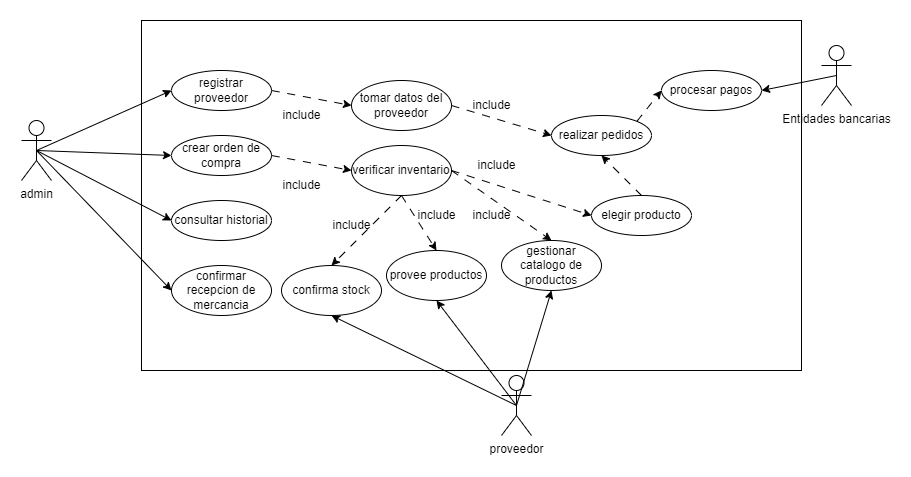

The diagram above was exported from draw.io. Its source (the exported page's mxGraphModel, read from the mxfile embedded in the PNG):
<mxGraphModel dx="1098" dy="828" grid="1" gridSize="10" guides="1" tooltips="1" connect="1" arrows="1" fold="1" page="1" pageScale="1" pageWidth="827" pageHeight="1169" math="0" shadow="0">
  <root>
    <mxCell id="0" />
    <mxCell id="1" parent="0" />
    <mxCell id="a31Y3hXt0qHBTCtHeN_0-1" value="admin" style="shape=umlActor;verticalLabelPosition=bottom;verticalAlign=top;html=1;outlineConnect=0;" parent="1" vertex="1">
      <mxGeometry x="120" y="300" width="30" height="60" as="geometry" />
    </mxCell>
    <mxCell id="a31Y3hXt0qHBTCtHeN_0-2" value="" style="rounded=0;whiteSpace=wrap;html=1;" parent="1" vertex="1">
      <mxGeometry x="240" y="200" width="660" height="350" as="geometry" />
    </mxCell>
    <mxCell id="a31Y3hXt0qHBTCtHeN_0-3" value="registrar proveedor" style="ellipse;whiteSpace=wrap;html=1;" parent="1" vertex="1">
      <mxGeometry x="270" y="250" width="100" height="40" as="geometry" />
    </mxCell>
    <mxCell id="a31Y3hXt0qHBTCtHeN_0-4" value="crear orden de compra" style="ellipse;whiteSpace=wrap;html=1;" parent="1" vertex="1">
      <mxGeometry x="270" y="315" width="100" height="40" as="geometry" />
    </mxCell>
    <mxCell id="a31Y3hXt0qHBTCtHeN_0-5" value="procesar pagos" style="ellipse;whiteSpace=wrap;html=1;" parent="1" vertex="1">
      <mxGeometry x="760" y="250" width="100" height="40" as="geometry" />
    </mxCell>
    <mxCell id="a31Y3hXt0qHBTCtHeN_0-6" value="consultar historial" style="ellipse;whiteSpace=wrap;html=1;" parent="1" vertex="1">
      <mxGeometry x="270" y="380" width="100" height="40" as="geometry" />
    </mxCell>
    <mxCell id="a31Y3hXt0qHBTCtHeN_0-7" value="gestionar catalogo de productos" style="ellipse;whiteSpace=wrap;html=1;" parent="1" vertex="1">
      <mxGeometry x="600" y="420" width="100" height="50" as="geometry" />
    </mxCell>
    <mxCell id="a31Y3hXt0qHBTCtHeN_0-8" value="verificar inventario" style="ellipse;whiteSpace=wrap;html=1;" parent="1" vertex="1">
      <mxGeometry x="450" y="325" width="100" height="50" as="geometry" />
    </mxCell>
    <mxCell id="a31Y3hXt0qHBTCtHeN_0-9" value="confirmar recepcion de mercancia" style="ellipse;whiteSpace=wrap;html=1;" parent="1" vertex="1">
      <mxGeometry x="270" y="445" width="100" height="50" as="geometry" />
    </mxCell>
    <mxCell id="a31Y3hXt0qHBTCtHeN_0-11" value="" style="endArrow=classic;html=1;rounded=0;entryX=0;entryY=0.5;entryDx=0;entryDy=0;" parent="1" target="a31Y3hXt0qHBTCtHeN_0-3" edge="1">
      <mxGeometry width="50" height="50" relative="1" as="geometry">
        <mxPoint x="135" y="330" as="sourcePoint" />
        <mxPoint x="460" y="460" as="targetPoint" />
      </mxGeometry>
    </mxCell>
    <mxCell id="a31Y3hXt0qHBTCtHeN_0-14" value="" style="endArrow=classic;html=1;rounded=0;entryX=0;entryY=0.5;entryDx=0;entryDy=0;exitX=0.5;exitY=0.5;exitDx=0;exitDy=0;exitPerimeter=0;" parent="1" source="a31Y3hXt0qHBTCtHeN_0-1" target="a31Y3hXt0qHBTCtHeN_0-4" edge="1">
      <mxGeometry width="50" height="50" relative="1" as="geometry">
        <mxPoint x="240" y="412" as="sourcePoint" />
        <mxPoint x="290" y="350" as="targetPoint" />
      </mxGeometry>
    </mxCell>
    <mxCell id="a31Y3hXt0qHBTCtHeN_0-16" value="" style="endArrow=classic;html=1;rounded=0;entryX=0;entryY=0.5;entryDx=0;entryDy=0;exitX=0.5;exitY=0.5;exitDx=0;exitDy=0;exitPerimeter=0;" parent="1" source="a31Y3hXt0qHBTCtHeN_0-1" target="a31Y3hXt0qHBTCtHeN_0-6" edge="1">
      <mxGeometry width="50" height="50" relative="1" as="geometry">
        <mxPoint x="250" y="462" as="sourcePoint" />
        <mxPoint x="300" y="400" as="targetPoint" />
      </mxGeometry>
    </mxCell>
    <mxCell id="a31Y3hXt0qHBTCtHeN_0-17" value="proveedor" style="shape=umlActor;verticalLabelPosition=bottom;verticalAlign=top;html=1;outlineConnect=0;" parent="1" vertex="1">
      <mxGeometry x="600" y="555" width="30" height="60" as="geometry" />
    </mxCell>
    <mxCell id="a31Y3hXt0qHBTCtHeN_0-30" value="" style="endArrow=classic;html=1;rounded=0;exitX=1;exitY=0.5;exitDx=0;exitDy=0;entryX=0;entryY=0.5;entryDx=0;entryDy=0;dashed=1;dashPattern=8 8;" parent="1" source="a31Y3hXt0qHBTCtHeN_0-4" target="a31Y3hXt0qHBTCtHeN_0-8" edge="1">
      <mxGeometry width="50" height="50" relative="1" as="geometry">
        <mxPoint x="490" y="380" as="sourcePoint" />
        <mxPoint x="540" y="330" as="targetPoint" />
      </mxGeometry>
    </mxCell>
    <mxCell id="8_yVjlr7Gdbn3IW8cDbI-2" value="Entidades bancarias" style="shape=umlActor;verticalLabelPosition=bottom;verticalAlign=top;html=1;outlineConnect=0;" parent="1" vertex="1">
      <mxGeometry x="920" y="225" width="30" height="60" as="geometry" />
    </mxCell>
    <mxCell id="8_yVjlr7Gdbn3IW8cDbI-3" value="" style="endArrow=classic;html=1;rounded=0;entryX=1;entryY=0.5;entryDx=0;entryDy=0;exitX=0.5;exitY=0.5;exitDx=0;exitDy=0;exitPerimeter=0;" parent="1" source="8_yVjlr7Gdbn3IW8cDbI-2" target="a31Y3hXt0qHBTCtHeN_0-5" edge="1">
      <mxGeometry width="50" height="50" relative="1" as="geometry">
        <mxPoint x="180" y="490" as="sourcePoint" />
        <mxPoint x="230" y="440" as="targetPoint" />
      </mxGeometry>
    </mxCell>
    <mxCell id="8_yVjlr7Gdbn3IW8cDbI-5" value="tomar datos del proveedor" style="ellipse;whiteSpace=wrap;html=1;" parent="1" vertex="1">
      <mxGeometry x="450" y="260" width="100" height="50" as="geometry" />
    </mxCell>
    <mxCell id="8_yVjlr7Gdbn3IW8cDbI-7" value="" style="endArrow=classic;html=1;rounded=0;exitX=1;exitY=0.5;exitDx=0;exitDy=0;entryX=0;entryY=0.5;entryDx=0;entryDy=0;dashed=1;dashPattern=8 8;" parent="1" source="a31Y3hXt0qHBTCtHeN_0-3" target="8_yVjlr7Gdbn3IW8cDbI-5" edge="1">
      <mxGeometry width="50" height="50" relative="1" as="geometry">
        <mxPoint x="470" y="400" as="sourcePoint" />
        <mxPoint x="520" y="350" as="targetPoint" />
      </mxGeometry>
    </mxCell>
    <mxCell id="8_yVjlr7Gdbn3IW8cDbI-9" value="include" style="text;html=1;align=center;verticalAlign=middle;resizable=0;points=[];autosize=1;strokeColor=none;fillColor=none;" parent="1" vertex="1">
      <mxGeometry x="370" y="280" width="60" height="30" as="geometry" />
    </mxCell>
    <mxCell id="8_yVjlr7Gdbn3IW8cDbI-10" value="include" style="text;html=1;align=center;verticalAlign=middle;resizable=0;points=[];autosize=1;strokeColor=none;fillColor=none;" parent="1" vertex="1">
      <mxGeometry x="370" y="350" width="60" height="30" as="geometry" />
    </mxCell>
    <mxCell id="8_yVjlr7Gdbn3IW8cDbI-11" value="" style="endArrow=classic;html=1;rounded=0;exitX=0.5;exitY=0.5;exitDx=0;exitDy=0;exitPerimeter=0;entryX=0.5;entryY=1;entryDx=0;entryDy=0;" parent="1" source="a31Y3hXt0qHBTCtHeN_0-17" target="8_yVjlr7Gdbn3IW8cDbI-18" edge="1">
      <mxGeometry width="50" height="50" relative="1" as="geometry">
        <mxPoint x="640" y="440" as="sourcePoint" />
        <mxPoint x="690" y="390" as="targetPoint" />
      </mxGeometry>
    </mxCell>
    <mxCell id="8_yVjlr7Gdbn3IW8cDbI-12" value="" style="endArrow=classic;html=1;rounded=0;entryX=0.5;entryY=1;entryDx=0;entryDy=0;exitX=0.5;exitY=0.5;exitDx=0;exitDy=0;exitPerimeter=0;" parent="1" source="a31Y3hXt0qHBTCtHeN_0-17" target="a31Y3hXt0qHBTCtHeN_0-7" edge="1">
      <mxGeometry width="50" height="50" relative="1" as="geometry">
        <mxPoint x="630" y="570" as="sourcePoint" />
        <mxPoint x="680" y="520" as="targetPoint" />
      </mxGeometry>
    </mxCell>
    <mxCell id="8_yVjlr7Gdbn3IW8cDbI-13" value="realizar pedidos" style="ellipse;whiteSpace=wrap;html=1;" parent="1" vertex="1">
      <mxGeometry x="650" y="295" width="100" height="40" as="geometry" />
    </mxCell>
    <mxCell id="8_yVjlr7Gdbn3IW8cDbI-15" value="" style="endArrow=classic;html=1;rounded=0;exitX=1;exitY=0.5;exitDx=0;exitDy=0;entryX=0;entryY=0.5;entryDx=0;entryDy=0;dashed=1;dashPattern=8 8;" parent="1" source="8_yVjlr7Gdbn3IW8cDbI-5" target="8_yVjlr7Gdbn3IW8cDbI-13" edge="1">
      <mxGeometry width="50" height="50" relative="1" as="geometry">
        <mxPoint x="560" y="360" as="sourcePoint" />
        <mxPoint x="630" y="330" as="targetPoint" />
      </mxGeometry>
    </mxCell>
    <mxCell id="8_yVjlr7Gdbn3IW8cDbI-16" value="include" style="text;html=1;align=center;verticalAlign=middle;resizable=0;points=[];autosize=1;strokeColor=none;fillColor=none;" parent="1" vertex="1">
      <mxGeometry x="560" y="270" width="60" height="30" as="geometry" />
    </mxCell>
    <mxCell id="8_yVjlr7Gdbn3IW8cDbI-17" value="include" style="text;html=1;align=center;verticalAlign=middle;resizable=0;points=[];autosize=1;strokeColor=none;fillColor=none;" parent="1" vertex="1">
      <mxGeometry x="565" y="330" width="60" height="30" as="geometry" />
    </mxCell>
    <mxCell id="8_yVjlr7Gdbn3IW8cDbI-18" value="confirma stock" style="ellipse;whiteSpace=wrap;html=1;" parent="1" vertex="1">
      <mxGeometry x="380" y="445" width="100" height="50" as="geometry" />
    </mxCell>
    <mxCell id="8_yVjlr7Gdbn3IW8cDbI-20" value="" style="endArrow=classic;html=1;rounded=0;exitX=0.5;exitY=1;exitDx=0;exitDy=0;entryX=0.5;entryY=0;entryDx=0;entryDy=0;dashed=1;dashPattern=8 8;" parent="1" source="a31Y3hXt0qHBTCtHeN_0-8" target="8_yVjlr7Gdbn3IW8cDbI-18" edge="1">
      <mxGeometry width="50" height="50" relative="1" as="geometry">
        <mxPoint x="520" y="440" as="sourcePoint" />
        <mxPoint x="570" y="390" as="targetPoint" />
      </mxGeometry>
    </mxCell>
    <mxCell id="8_yVjlr7Gdbn3IW8cDbI-22" value="include" style="text;html=1;align=center;verticalAlign=middle;resizable=0;points=[];autosize=1;strokeColor=none;fillColor=none;" parent="1" vertex="1">
      <mxGeometry x="505" y="380" width="60" height="30" as="geometry" />
    </mxCell>
    <mxCell id="8_yVjlr7Gdbn3IW8cDbI-23" value="" style="endArrow=classic;html=1;rounded=0;exitX=1;exitY=0.5;exitDx=0;exitDy=0;entryX=0.5;entryY=0;entryDx=0;entryDy=0;dashed=1;dashPattern=8 8;" parent="1" source="a31Y3hXt0qHBTCtHeN_0-8" target="a31Y3hXt0qHBTCtHeN_0-7" edge="1">
      <mxGeometry width="50" height="50" relative="1" as="geometry">
        <mxPoint x="740" y="440" as="sourcePoint" />
        <mxPoint x="790" y="390" as="targetPoint" />
      </mxGeometry>
    </mxCell>
    <mxCell id="8_yVjlr7Gdbn3IW8cDbI-24" value="elegir producto" style="ellipse;whiteSpace=wrap;html=1;" parent="1" vertex="1">
      <mxGeometry x="690" y="375" width="100" height="40" as="geometry" />
    </mxCell>
    <mxCell id="8_yVjlr7Gdbn3IW8cDbI-25" value="" style="endArrow=classic;html=1;rounded=0;exitX=1;exitY=0.5;exitDx=0;exitDy=0;entryX=0;entryY=0.5;entryDx=0;entryDy=0;dashed=1;dashPattern=8 8;" parent="1" source="a31Y3hXt0qHBTCtHeN_0-8" target="8_yVjlr7Gdbn3IW8cDbI-24" edge="1">
      <mxGeometry width="50" height="50" relative="1" as="geometry">
        <mxPoint x="560" y="360" as="sourcePoint" />
        <mxPoint x="660" y="430" as="targetPoint" />
      </mxGeometry>
    </mxCell>
    <mxCell id="8_yVjlr7Gdbn3IW8cDbI-26" value="" style="endArrow=classic;html=1;rounded=0;exitX=0.5;exitY=0;exitDx=0;exitDy=0;entryX=0.5;entryY=1;entryDx=0;entryDy=0;dashed=1;dashPattern=8 8;" parent="1" source="8_yVjlr7Gdbn3IW8cDbI-24" target="8_yVjlr7Gdbn3IW8cDbI-13" edge="1">
      <mxGeometry width="50" height="50" relative="1" as="geometry">
        <mxPoint x="560" y="360" as="sourcePoint" />
        <mxPoint x="700" y="405" as="targetPoint" />
      </mxGeometry>
    </mxCell>
    <mxCell id="8_yVjlr7Gdbn3IW8cDbI-27" value="" style="endArrow=classic;html=1;rounded=0;exitX=1;exitY=0;exitDx=0;exitDy=0;entryX=0;entryY=0.5;entryDx=0;entryDy=0;dashed=1;dashPattern=8 8;" parent="1" source="8_yVjlr7Gdbn3IW8cDbI-13" target="a31Y3hXt0qHBTCtHeN_0-5" edge="1">
      <mxGeometry width="50" height="50" relative="1" as="geometry">
        <mxPoint x="750" y="385" as="sourcePoint" />
        <mxPoint x="710" y="345" as="targetPoint" />
      </mxGeometry>
    </mxCell>
    <mxCell id="8_yVjlr7Gdbn3IW8cDbI-28" value="" style="endArrow=classic;html=1;rounded=0;entryX=0;entryY=0.5;entryDx=0;entryDy=0;exitX=0.5;exitY=0.5;exitDx=0;exitDy=0;exitPerimeter=0;" parent="1" source="a31Y3hXt0qHBTCtHeN_0-1" target="a31Y3hXt0qHBTCtHeN_0-9" edge="1">
      <mxGeometry width="50" height="50" relative="1" as="geometry">
        <mxPoint x="160" y="349" as="sourcePoint" />
        <mxPoint x="280" y="425" as="targetPoint" />
      </mxGeometry>
    </mxCell>
    <mxCell id="8_yVjlr7Gdbn3IW8cDbI-29" value="provee productos" style="ellipse;whiteSpace=wrap;html=1;" parent="1" vertex="1">
      <mxGeometry x="485" y="430" width="100" height="50" as="geometry" />
    </mxCell>
    <mxCell id="8_yVjlr7Gdbn3IW8cDbI-30" value="" style="endArrow=classic;html=1;rounded=0;entryX=0.5;entryY=1;entryDx=0;entryDy=0;exitX=0.5;exitY=0.5;exitDx=0;exitDy=0;exitPerimeter=0;" parent="1" source="a31Y3hXt0qHBTCtHeN_0-17" target="8_yVjlr7Gdbn3IW8cDbI-29" edge="1">
      <mxGeometry width="50" height="50" relative="1" as="geometry">
        <mxPoint x="580" y="550" as="sourcePoint" />
        <mxPoint x="630" y="500" as="targetPoint" />
      </mxGeometry>
    </mxCell>
    <mxCell id="8_yVjlr7Gdbn3IW8cDbI-31" value="" style="endArrow=classic;html=1;rounded=0;exitX=0.5;exitY=1;exitDx=0;exitDy=0;entryX=0.5;entryY=0;entryDx=0;entryDy=0;dashed=1;dashPattern=8 8;" parent="1" source="a31Y3hXt0qHBTCtHeN_0-8" target="8_yVjlr7Gdbn3IW8cDbI-29" edge="1">
      <mxGeometry width="50" height="50" relative="1" as="geometry">
        <mxPoint x="510" y="385" as="sourcePoint" />
        <mxPoint x="440" y="455" as="targetPoint" />
      </mxGeometry>
    </mxCell>
    <mxCell id="ZIGykqbvXBF7prpCYVEV-1" value="include" style="text;html=1;align=center;verticalAlign=middle;resizable=0;points=[];autosize=1;strokeColor=none;fillColor=none;" parent="1" vertex="1">
      <mxGeometry x="420" y="390" width="60" height="30" as="geometry" />
    </mxCell>
    <mxCell id="ZIGykqbvXBF7prpCYVEV-2" value="include" style="text;html=1;align=center;verticalAlign=middle;resizable=0;points=[];autosize=1;strokeColor=none;fillColor=none;" parent="1" vertex="1">
      <mxGeometry x="560" y="380" width="60" height="30" as="geometry" />
    </mxCell>
  </root>
</mxGraphModel>